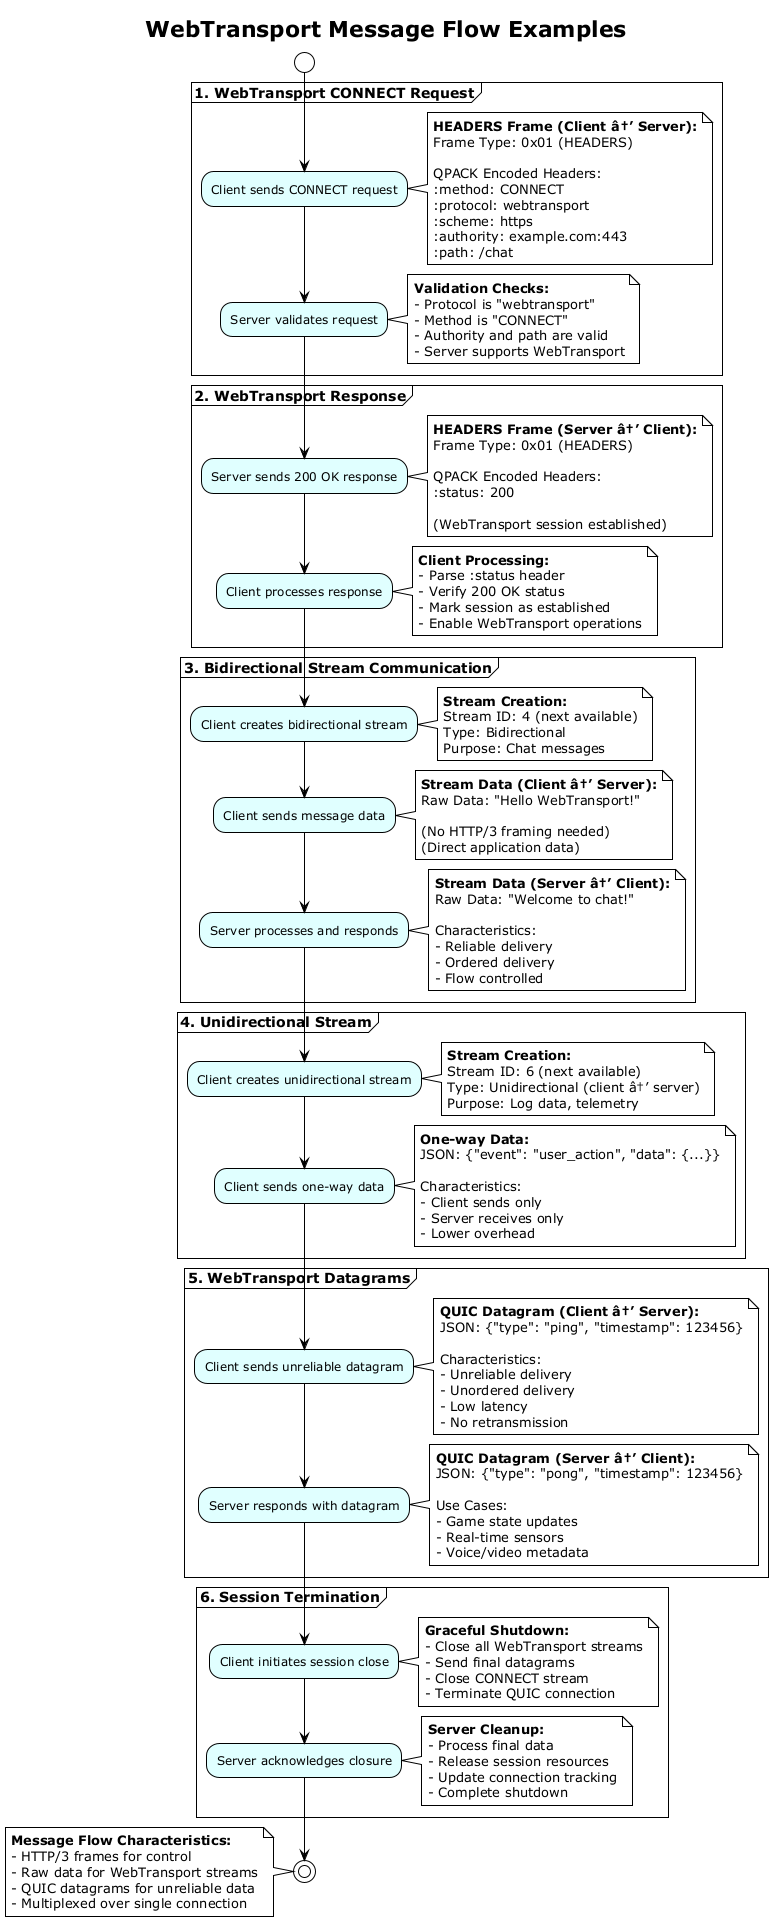

The diagram above was rendered by PlantUML. Its source (embedded in the PNG):
@startuml
!theme plain
skinparam activity {
  BackgroundColor lightcyan
  BorderColor black
  ArrowColor black
}

title WebTransport Message Flow Examples

start

partition "**1. WebTransport CONNECT Request**" {
  :Client sends CONNECT request;
  note right
  **HEADERS Frame (Client â†’ Server):**
  Frame Type: 0x01 (HEADERS)
  
  QPACK Encoded Headers:
  :method: CONNECT
  :protocol: webtransport
  :scheme: https
  :authority: example.com:443
  :path: /chat
  end note
  
  :Server validates request;
  note right
  **Validation Checks:**
  - Protocol is "webtransport"
  - Method is "CONNECT"
  - Authority and path are valid
  - Server supports WebTransport
  end note
}

partition "**2. WebTransport Response**" {
  :Server sends 200 OK response;
  note right
  **HEADERS Frame (Server â†’ Client):**
  Frame Type: 0x01 (HEADERS)
  
  QPACK Encoded Headers:
  :status: 200
  
  (WebTransport session established)
  end note
  
  :Client processes response;
  note right
  **Client Processing:**
  - Parse :status header
  - Verify 200 OK status
  - Mark session as established
  - Enable WebTransport operations
  end note
}

partition "**3. Bidirectional Stream Communication**" {
  :Client creates bidirectional stream;
  note right
  **Stream Creation:**
  Stream ID: 4 (next available)
  Type: Bidirectional
  Purpose: Chat messages
  end note
  
  :Client sends message data;
  note right
  **Stream Data (Client â†’ Server):**
  Raw Data: "Hello WebTransport!"
  
  (No HTTP/3 framing needed)
  (Direct application data)
  end note
  
  :Server processes and responds;
  note right
  **Stream Data (Server â†’ Client):**
  Raw Data: "Welcome to chat!"
  
  Characteristics:
  - Reliable delivery
  - Ordered delivery
  - Flow controlled
  end note
}

partition "**4. Unidirectional Stream**" {
  :Client creates unidirectional stream;
  note right
  **Stream Creation:**
  Stream ID: 6 (next available)
  Type: Unidirectional (client â†’ server)
  Purpose: Log data, telemetry
  end note
  
  :Client sends one-way data;
  note right
  **One-way Data:**
  JSON: {"event": "user_action", "data": {...}}
  
  Characteristics:
  - Client sends only
  - Server receives only
  - Lower overhead
  end note
}

partition "**5. WebTransport Datagrams**" {
  :Client sends unreliable datagram;
  note right
  **QUIC Datagram (Client â†’ Server):**
  JSON: {"type": "ping", "timestamp": 123456}
  
  Characteristics:
  - Unreliable delivery
  - Unordered delivery
  - Low latency
  - No retransmission
  end note
  
  :Server responds with datagram;
  note right
  **QUIC Datagram (Server â†’ Client):**
  JSON: {"type": "pong", "timestamp": 123456}
  
  Use Cases:
  - Game state updates
  - Real-time sensors
  - Voice/video metadata
  end note
}

partition "**6. Session Termination**" {
  :Client initiates session close;
  note right
  **Graceful Shutdown:**
  - Close all WebTransport streams
  - Send final datagrams
  - Close CONNECT stream
  - Terminate QUIC connection
  end note
  
  :Server acknowledges closure;
  note right
  **Server Cleanup:**
  - Process final data
  - Release session resources
  - Update connection tracking
  - Complete shutdown
  end note
}

stop

note left
**Message Flow Characteristics:**
- HTTP/3 frames for control
- Raw data for WebTransport streams
- QUIC datagrams for unreliable data
- Multiplexed over single connection
end note

@enduml